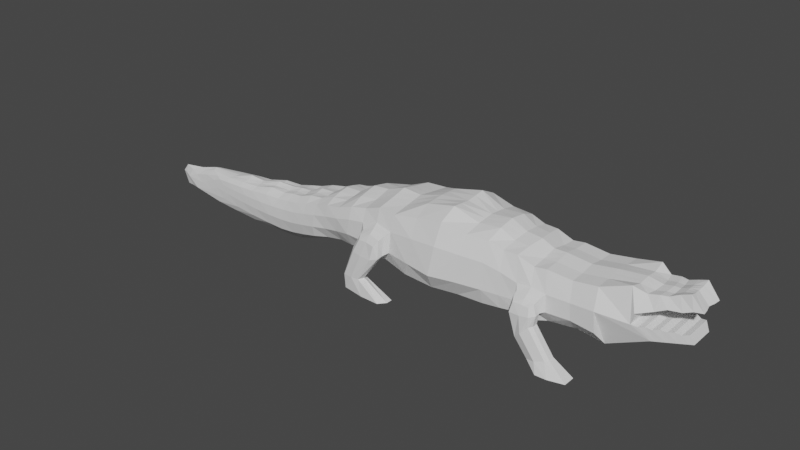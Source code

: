 # Source: crock.blend  (saved by Blender 2.93.21; exported with 4.5.12 LTS)
import bpy
from mathutils import Matrix  # noqa: F401  (used for matrix-valued properties, if any)

bpy.ops.wm.read_factory_settings(use_empty=True)
scene = bpy.context.scene
scene.name = 'Scene'

# ---- collections
col_collection = bpy.data.collections.new('Collection'); scene.collection.children.link(col_collection)

# ---- world
world_world = bpy.data.worlds.new('World'); scene.world = world_world
world_world.use_nodes = True; world_world.node_tree.nodes.clear()
_N = world_world.node_tree.nodes; _L = world_world.node_tree.links
n0 = _N.new('ShaderNodeOutputWorld'); n0.name = 'World Output'; n0.location = (300, 300)
n1 = _N.new('ShaderNodeBackground'); n1.name = 'Background'; n1.location = (10, 300)
n1.inputs[0].default_value = (0.05088, 0.05088, 0.05088, 1.0)
_L.new(n1.outputs[0], n0.inputs[0])
n0.is_active_output = True
world_world.color = (0.05088, 0.05088, 0.05088)
world_world.use_sun_shadow = False
world_world.sun_shadow_jitter_overblur = 0.0

# ---- meshes
me_plane = bpy.data.meshes.new('Plane')
me_plane.from_pydata([(0.1325, -0.2931, -0.0001713), (0.5192, -0.2472, 1.912e-07), (0.1961, 0.2816, -2.162e-05), (0.5245, 0.2666, 0.0004079), (0.7659, -0.2029, 1.545e-07), (0.7438, 0.2042, 1.143e-07), (-0.2725, -0.2251, 6.545e-07), (-0.181, 0.2046, 0.0001405), (-0.4781, -0.2251, 1.032e-06), (-0.4496, 0.165, 6.83e-07), (-1.206, -0.4307, 9.702e-06), (-1.163, -0.06386, 0.0004608), (-2.534, -0.2981, 0.0002104), (-2.154, -0.1687, 0.0004184), (0.9407, -0.1984, 1.354e-07), (0.9146, 0.1681, 9.493e-08), (1.297, -0.2409, 1.07e-07), (1.253, 0.1808, 7.234e-08), (1.623, -0.08905, 1.065e-07), (1.468, 0.0004848, 4.734e-08), (1.297, -0.2409, 6.881e-08), (-0.1893, -0.09352, 0.3055), (0.1589, -0.1103, 0.3544), (-2.487, -0.2393, 0.0001404), (1.442, 0.204, 6.625e-08), (1.484, 0.07323, 5.309e-08), (1.54, 0.186, 6.06e-08), (1.575, 0.09822, 5.252e-08), (1.797, -0.06058, 1.054e-07), (1.769, -0.002678, 3.79e-08), (1.743, 0.2237, 0.0002639), (1.812, 0.1501, 0.0001595), (0.1937, 0.236, 0.2664), (0.1344, -0.2299, 0.2804), (0.5152, -0.205, 0.2696), (0.5165, 0.2031, 0.2297), (0.7632, -0.1737, 0.2643), (0.7148, 0.1715, 0.2161), (-0.178, 0.1639, 0.2636), (-0.2649, -0.1911, 0.2455), (-0.4457, 0.1127, 0.2305), (-0.4782, -0.1982, 0.2117), (-1.159, -0.1028, 0.149), (-1.202, -0.3432, 0.1525), (-2.038, -0.2103, 0.07354), (-2.271, -0.3088, 0.05399), (0.9409, -0.1901, 0.2061), (0.9146, 0.1452, 0.2106), (1.304, -0.2131, 0.1727), (1.253, 0.1578, 0.211), (1.575, -0.08905, 0.1646), (1.468, 0.0004849, 0.2148), (-0.3976, -0.01475, 0.3387), (1.283, -0.1051, 0.272), (1.484, 0.07323, 0.211), (1.437, 0.2167, 0.1713), (1.575, 0.09822, 0.1621), (1.514, 0.178, 0.1372), (1.797, -0.06058, 0.08744), (1.769, -0.002678, 0.1001), (1.829, 0.1508, 0.09126), (1.749, 0.246, 0.09962), (-2.313, -0.2143, 0.0002357), (0.1832, 0.0874, 0.3251), (0.5121, 0.07631, 0.2808), (0.7556, 0.02206, 0.2701), (-0.1829, 0.05428, 0.2972), (-0.4375, 0.02828, 0.2705), (-1.171, -0.1711, 0.1724), (-2.112, -0.2393, 0.06683), (0.9518, 0.01841, 0.2674), (-0.4599, -0.1086, 0.2691), (-1.189, -0.2551, 0.1771), (-2.202, -0.2768, 0.05839), (0.5161, -0.09928, 0.299), (0.7478, -0.09444, 0.2753), (0.9572, -0.09719, 0.2705), (-0.3883, -0.04105, 0.3642), (-0.4326, -0.1347, 0.3767), (-0.2537, -0.03783, 0.3863), (-0.2753, -0.1376, 0.398), (-0.4051, 0.002292, 0.3049), (-0.2162, 0.02243, 0.3257), (-0.2227, -0.1166, 0.3327), (-0.4479, -0.1299, 0.3056), (-0.376, -0.3149, 0.3947), (-0.5069, -0.3261, 0.3814), (-0.3821, -0.3222, 0.315), (-0.5333, -0.3399, 0.3165), (-0.2114, -0.4315, 0.4017), (-0.4937, -0.4192, 0.3867), (-0.1684, -0.4315, 0.3066), (-0.5162, -0.4246, 0.318), (0.7815, -0.1104, 0.3795), (0.7927, -0.04483, 0.3631), (0.9124, -0.1001, 0.3793), (0.9027, -0.04624, 0.3621), (0.7654, -0.1048, 0.3033), (0.7753, -0.005294, 0.3025), (0.9293, -0.009803, 0.3023), (0.9399, -0.09648, 0.303), (0.8222, -0.266, 0.3695), (0.9125, -0.1706, 0.3736), (0.8072, -0.2742, 0.3026), (0.9279, -0.1718, 0.303), (0.913, -0.3814, 0.37), (1.038, -0.3471, 0.3742), (0.8976, -0.3899, 0.3022), (1.053, -0.3471, 0.3022), (1.002, -0.435, 0.4137), (1.194, -0.4317, 0.3884), (0.9496, -0.435, 0.3022), (1.194, -0.4317, 0.3022), (1.269, 0.03052, 0.272), (1.71, -0.07482, 1.058e-07), (0.7621, -0.1095, 0.3434), (0.7808, -0.02554, 0.3359), (0.9203, -0.02892, 0.3358), (0.9426, -0.09727, 0.3434), (0.8068, -0.2746, 0.3453), (0.9287, -0.1708, 0.3453), (0.8976, -0.3899, 0.3453), (1.053, -0.3471, 0.3453), (0.9496, -0.435, 0.3453), (1.194, -0.4317, 0.3453), (0.8292, 0.1663, 1.048e-07), (0.8533, -0.2007, 1.438e-07), (0.8291, 0.1329, 0.2112), (0.8533, -0.1988, 0.2507), (0.8522, 0.03261, 0.2673), (0.8508, -0.1108, 0.2731), (0.8511, -0.04346, 0.363), (0.8507, -0.1072, 0.3833), (0.8522, -0.1168, 0.2979), (0.8543, 0.007794, 0.3021), (0.8674, -0.2223, 0.3884), (0.8678, -0.2227, 0.3021), (0.9753, -0.3685, 0.3884), (0.9753, -0.3685, 0.3022), (1.083, -0.4334, 0.4137), (1.083, -0.4334, 0.3022), (1.083, -0.4334, 0.3453), (0.8535, -0.01427, 0.3345), (-0.2283, -0.1267, 0.3722), (-0.2286, 0.0004018, 0.3606), (-0.4576, -0.1256, 0.3448), (-0.3608, -0.3158, 0.351), (-0.5308, -0.3326, 0.351), (-0.1684, -0.4315, 0.3514), (-0.5117, -0.4226, 0.3513), (-0.3753, -0.2251, 8.171e-07), (-0.3152, 0.2148, 4.686e-07), (-0.3743, -0.2052, 0.2304), (-0.3148, 0.1639, 0.2451), (-0.3118, 0.07145, 0.2784), (-0.3342, -0.1438, 0.2809), (-0.3213, -0.03386, 0.3737), (-0.3597, -0.1389, 0.3904), (-0.3539, -0.175, 0.2942), (-0.3126, 0.04019, 0.3098), (-0.4318, -0.3154, 0.3996), (-0.4537, -0.3294, 0.3012), (-0.3475, -0.4291, 0.4012), (-0.3462, -0.4299, 0.3012), (-0.3461, -0.43, 0.3514), (-0.3138, 0.01486, 0.3434), (-0.9748, -0.3676, 4.231e-06), (-0.9419, -0.006682, 0.000313), (-0.9685, -0.281, 0.1829), (-0.9402, -0.03902, 0.1746), (-0.9435, -0.1079, 0.2027), (-0.9566, -0.1971, 0.2083), (-0.7307, -0.2975, 1.997e-06), (-0.7229, -0.2289, 0.1762), (-0.6957, 0.07319, 1.415e-06), (-0.6945, 0.03535, 0.218), (-0.6945, -0.03522, 0.2463), (-0.7102, -0.1381, 0.235), (-1.454, -0.4331, 2.824e-05), (-1.334, -0.08189, 0.0001331), (-1.47, -0.3666, 0.1276), (-1.367, -0.1431, 0.1241), (-1.407, -0.209, 0.1447), (-1.446, -0.2872, 0.1467), (-1.641, -0.1281, -4.227e-05), (-1.66, -0.1769, 0.105), (-1.71, -0.234, 0.1131), (-1.769, -0.298, 0.1086), (-1.911, -0.4298, 0.0002491), (-1.83, -0.363, 0.09674), (-0.8187, 0.06788, 2.027e-06), (-0.8187, 0.00479, 0.198), (-0.8204, -0.06999, 0.2223), (-0.8344, -0.1673, 0.217), (-0.8569, -0.3337, 2.902e-06), (-0.8473, -0.253, 0.1738), (-0.6044, -0.2613, 1.416e-06), (-0.6004, -0.2189, 0.1997), (-0.5726, 0.1521, 9.499e-07), (-0.5703, 0.08386, 0.2292), (-0.5679, 0.003862, 0.2628), (-0.5885, -0.1088, 0.2621), (-1.051, -0.01288, 0.0004335), (-1.053, -0.07053, 0.159), (-1.059, -0.141, 0.1866), (-1.073, -0.2269, 0.1936), (-1.091, -0.3998, 6.306e-06), (-1.085, -0.3132, 0.1699), (-1.33, -0.4335, 1.608e-05), (-1.327, -0.3615, 0.1409), (-1.247, -0.06771, 0.0002423), (-1.257, -0.1229, 0.1346), (-1.283, -0.1919, 0.1574), (-1.31, -0.2745, 0.1623), (-1.683, -0.4327, 0.0003532), (-1.646, -0.367, 0.1145), (-1.473, -0.08565, 0.0003552), (-1.502, -0.1533, 0.116), (-1.552, -0.2214, 0.132), (-1.604, -0.2951, 0.129), (-1.901, -0.1562, 0.0003498), (-1.942, -0.2016, 0.08197), (-1.997, -0.2419, 0.08118), (-2.076, -0.2873, 0.07487), (-2.493, -0.3975, -4.997e-05), (-2.171, -0.3309, 0.06646), (-2.245, -0.4226, 0.0002645), (-2.001, -0.3504, 0.08224), (-1.758, -0.1209, 0.0003262), (-1.806, -0.1905, 0.09395), (-1.86, -0.2402, 0.09625), (-1.928, -0.295, 0.09114), (-0.07007, -0.2567, 4.43e-07), (-0.00924, 0.2582, 0.0003593), (-0.07352, -0.2106, 0.288), (-0.002304, 0.1962, 0.2593), (-0.004151, 0.07148, 0.313), (-0.02744, -0.09885, 0.3331), (0.3263, -0.2749, -0.0001099), (0.3736, 0.2473, 0.0004469), (0.3275, -0.2201, 0.2602), (0.368, 0.2027, 0.2453), (0.3558, 0.08224, 0.3045), (0.3403, -0.1032, 0.3229), (0.6337, 0.2132, 0.0002349), (0.6426, -0.2251, 1.698e-07), (0.6184, 0.1726, 0.2198), (0.6424, -0.1896, 0.2683), (0.6362, 0.05205, 0.2716), (0.6332, -0.09671, 0.2853), (1.086, 0.1523, 0.0001707), (1.118, -0.1995, -0.002036), (1.086, 0.1319, 0.2053), (1.118, -0.1914, 0.1695), (1.109, 0.01821, 0.2599), (1.118, -0.09427, 0.2599), (1.618, -0.001097, 4.179e-08), (1.686, -0.07482, 0.126), (1.618, -0.001097, 0.1575), (1.667, -0.08193, 1.063e-07), (1.631, -0.08193, 0.1453), (1.543, -0.0003059, 4.485e-08), (1.543, -0.0003058, 0.1861), (1.693, -0.001887, 3.955e-08), (1.693, -0.001887, 0.1288), (1.742, -0.0677, 0.1067), (1.754, -0.0677, 1.057e-07), (1.714, -0.07126, 0.1164), (1.732, -0.07126, 1.056e-07), (1.656, -0.01077, 4.162e-08), (1.656, -0.01077, 0.1431), (1.581, -0.01132, 4.38e-08), (1.581, -0.01132, 0.1718), (1.688, -0.07837, 1.054e-07), (1.659, -0.07837, 0.1356), (1.645, -0.08549, 1.066e-07), (1.603, -0.08549, 0.1549), (1.506, -0.009489, 4.652e-08), (1.506, -0.009489, 0.2005), (1.731, -0.01367, 3.914e-08), (1.731, -0.01367, 0.1145), (1.769, -0.06414, 0.09708), (1.775, -0.06414, 1.051e-07), (1.721, 0.1305, 5.018e-08), (1.641, 0.1986, 5.996e-08), (1.721, 0.1305, 0.1235), (1.628, 0.1945, 0.1165), (1.641, 0.1269, 5.055e-08), (1.641, 0.1269, 0.1428), (1.601, 0.1989, 5.944e-08), (1.582, 0.1928, 0.1297), (1.692, 0.22, 5.812e-08), (1.687, 0.2223, 0.105), (1.767, 0.1476, 3.373e-05), (1.774, 0.1488, 0.1076), (-0.4496, 0.1335, 0.121), (-0.4784, -0.2252, 0.1095), (-0.2725, -0.2138, 0.136), (0.9407, -0.2022, 0.1168), (1.3, -0.237, 0.08482), (1.44, 0.193, 0.08563), (1.253, 0.1628, 0.1055), (0.9146, 0.1501, 0.1053), (1.484, 0.07323, 0.1055), (1.468, 0.0004849, 0.1074), (0.1972, 0.2985, 0.1446), (-0.1813, 0.1811, 0.1363), (1.575, 0.09822, 0.08103), (1.527, 0.1755, 0.07149), (1.599, -0.08905, 0.08229), (-1.206, -0.4146, 0.07891), (1.797, -0.06058, 0.04372), (1.769, -0.002678, 0.05007), (0.5203, -0.2554, 0.1428), (0.1323, -0.2701, 0.1368), (-1.161, -0.06635, 0.1049), (-2.438, -0.3097, 0.03611), (-2.074, -0.1941, 0.06051), (0.526, 0.2498, 0.1211), (1.823, 0.1492, 0.04618), (1.747, 0.2312, 0.05106), (0.7254, 0.1903, 0.1109), (0.7659, -0.2029, 0.136), (-2.213, -0.2288, 0.04958), (-2.344, -0.2681, 0.03706), (0.8533, -0.2007, 0.1264), (0.8292, 0.1433, 0.1059), (-0.3753, -0.2251, 0.1224), (-0.3152, 0.1867, 0.125), (-0.9703, -0.336, 0.08508), (-0.9439, -0.008604, 0.1179), (-0.6965, 0.0559, 0.1315), (-0.7283, -0.278, 0.08866), (-1.34, -0.1035, 0.08368), (-1.461, -0.4285, 0.07042), (-1.882, -0.4146, 0.07241), (-1.634, -0.1452, 0.07441), (-0.8513, -0.3042, 0.08081), (-0.8208, 0.03908, 0.1294), (-0.5726, 0.1234, 0.1301), (-0.6043, -0.2605, 0.1084), (-1.089, -0.3736, 0.09232), (-1.056, -0.02843, 0.1076), (-1.246, -0.08011, 0.08988), (-1.328, -0.429, 0.0696), (-1.475, -0.1041, 0.07569), (-1.673, -0.4233, 0.0779), (-2.331, -0.3713, 0.05249), (-1.948, -0.1712, 0.06299), (-1.778, -0.1558, 0.07308), (-2.067, -0.401, 0.06976), (-0.07136, -0.2534, 0.1416), (-0.01198, 0.2488, 0.1395), (0.3744, 0.2347, 0.1288), (0.3267, -0.2638, 0.138), (0.643, -0.2245, 0.1381), (0.6252, 0.1976, 0.1156), (1.086, 0.1356, 0.1027), (1.118, -0.2033, 0.09744), (1.618, -0.001097, 0.07874), (1.698, -0.07482, 0.063), (1.543, -0.0003059, 0.09307), (1.649, -0.08193, 0.07264), (1.748, -0.0677, 0.05336), (1.693, -0.001887, 0.06441), (1.656, -0.01077, 0.07157), (1.723, -0.07126, 0.05818), (1.673, -0.07837, 0.06782), (1.581, -0.01132, 0.0859), (1.506, -0.009489, 0.1002), (1.624, -0.08549, 0.07747), (1.772, -0.06414, 0.04854), (1.731, -0.01367, 0.05724), (1.635, 0.19, 0.05824), (1.721, 0.1304, 0.06174), (1.591, 0.1893, 0.06487), (1.641, 0.1269, 0.07138), (1.775, 0.1464, 0.05483), (1.69, 0.2158, 0.05292), (-0.4781, -0.2251, 0.05367), (0.9407, -0.1984, 0.05767), (1.253, 0.1719, 0.05208), (1.484, 0.07323, 0.05208), (0.1966, 0.2899, 0.07178), (1.575, 0.09822, 0.04), (-1.206, -0.4228, 0.03896), (1.769, -0.002678, 0.02472), (0.1324, -0.2818, 0.06743), (-2.147, -0.179, 0.02971), (0.5252, 0.2583, 0.06074), (1.745, 0.2274, 0.02534), (0.7347, 0.1974, 0.05467), (-0.4496, 0.1494, 0.05963), (-0.2725, -0.2195, 0.06714), (1.298, -0.239, 0.04187), (1.441, 0.1985, 0.04227), (0.9146, 0.1592, 0.05199), (1.468, 0.0004849, 0.05302), (-0.1812, 0.193, 0.06734), (1.533, 0.1808, 0.03529), (1.611, -0.08905, 0.04062), (1.797, -0.06058, 0.02158), (0.5198, -0.2512, 0.07049), (-1.163, -0.07295, 0.0539), (-2.487, -0.3038, 0.01476), (1.817, 0.1497, 0.02287), (0.7659, -0.2029, 0.06714), (-2.271, -0.2204, 0.02247), (-2.417, -0.2536, 0.01513), (0.8533, -0.2007, 0.0624), (0.8292, 0.155, 0.05226), (-0.3753, -0.2251, 0.0604), (-0.3152, 0.2009, 0.06173), (-0.9726, -0.352, 0.042), (-0.945, -0.01557, 0.05831), (-0.6962, 0.0621, 0.0631), (-0.7295, -0.2879, 0.04374), (-1.333, -0.09896, 0.04136), (-1.457, -0.4309, 0.03476), (-1.9, -0.4236, 0.04349), (-1.635, -0.1383, 0.03669), (-0.8541, -0.3192, 0.03989), (-0.8198, 0.05762, 0.06323), (-0.5726, 0.1387, 0.06382), (-0.6044, -0.261, 0.05349), (-1.09, -0.3869, 0.04556), (-1.055, -0.02749, 0.05221), (-1.246, -0.07932, 0.04376), (-1.329, -0.4312, 0.03437), (-1.473, -0.1063, 0.0373), (-1.678, -0.4286, 0.03872), (-2.413, -0.3848, 0.02275), (-1.915, -0.1617, 0.03591), (-1.761, -0.1417, 0.03882), (-2.153, -0.4135, 0.03336), (-0.07071, -0.2551, 0.0699), (-0.01067, 0.2537, 0.06962), (0.374, 0.2411, 0.0638), (0.3265, -0.2694, 0.06807), (0.6428, -0.2248, 0.06816), (0.6295, 0.2054, 0.05727), (1.086, 0.1441, 0.0508), (1.118, -0.1995, 0.04707), (1.618, -0.001097, 0.03887), (1.704, -0.07482, 0.0311), (1.543, -0.0003059, 0.04594), (1.658, -0.08193, 0.03586), (1.751, -0.0677, 0.02634), (1.693, -0.001887, 0.03179), (1.656, -0.01077, 0.03533), (1.727, -0.07126, 0.02872), (1.681, -0.07837, 0.03348), (1.581, -0.01132, 0.0424), (1.506, -0.009489, 0.04948), (1.635, -0.08549, 0.03824), (1.774, -0.06414, 0.02396), (1.731, -0.01367, 0.02826), (1.638, 0.1943, 0.02875), (1.721, 0.1305, 0.03048), (1.596, 0.1941, 0.03202), (1.641, 0.1269, 0.03524), (1.771, 0.147, 0.02708), (1.691, 0.218, 0.02612)], [(20, 16), (51, 53)], [(342, 315, 42, 203), (152, 155, 71, 41), (354, 313, 34, 240), (312, 311, 58, 59), (340, 296, 41, 197), (299, 309, 50, 48), (300, 308, 57, 55), (307, 303, 54, 56), (328, 295, 40, 153), (327, 297, 39, 152), (234, 237, 21, 39), (358, 299, 48, 253), (301, 300, 55, 49), (357, 302, 47, 252), (303, 304, 51, 54), (352, 306, 38, 235), (242, 64, 35, 241), (249, 247, 36, 75), (236, 235, 38, 66), (154, 153, 40, 67), (204, 203, 42, 68), (222, 221, 44, 69), (130, 128, 46, 76), (252, 254, 113, 49), (49, 113, 51), (51, 49, 55, 54), (54, 57, 56), (281, 280, 59, 58), (294, 292, 61, 60), (370, 309, 50, 276), (324, 316, 45, 73), (372, 312, 59, 280), (353, 305, 32, 241), (207, 205, 72, 43), (344, 310, 43, 209), (320, 319, 60, 61), (348, 317, 44, 221), (376, 307, 56, 288), (356, 318, 35, 246), (240, 34, 74, 243), (378, 320, 61, 292), (355, 322, 36, 247), (326, 321, 37, 127), (86, 147, 149, 90), (325, 298, 46, 128), (351, 314, 33, 234), (317, 323, 69, 44), (127, 129, 70, 47), (223, 222, 69, 73), (205, 204, 68, 72), (165, 52, 77, 156), (237, 236, 66, 21), (246, 248, 65, 37), (243, 74, 64, 242), (225, 223, 73, 45), (323, 324, 73, 69), (116, 115, 93, 94), (248, 249, 75, 65), (157, 156, 77, 78), (157, 78, 86, 160), (143, 144, 79), (52, 145, 78, 77), (67, 71, 84, 81), (21, 66, 82, 83), (155, 21, 83, 158), (154, 67, 81, 159), (161, 87, 91, 163), (158, 83, 87, 161), (143, 80, 85, 146), (145, 84, 88, 147), (164, 148, 89, 162), (146, 85, 89, 148), (147, 88, 92, 149), (160, 86, 90, 162), (131, 132, 95, 96), (142, 116, 94, 131), (118, 117, 96, 95), (115, 97, 103, 119), (130, 76, 100, 133), (76, 70, 99, 100), (129, 65, 98, 134), (65, 75, 97, 98), (120, 102, 106, 122), (118, 95, 102, 120), (132, 93, 101, 135), (133, 100, 104, 136), (122, 106, 110, 124), (135, 101, 105, 137), (136, 104, 108, 138), (119, 103, 107, 121), (141, 124, 110, 139), (137, 105, 109, 139), (138, 108, 112, 140), (121, 107, 111, 123), (105, 121, 123, 109), (254, 70, 76, 255), (51, 113, 53, 48, 50), (255, 76, 46, 253), (140, 112, 124, 141), (101, 119, 121, 105), (108, 122, 124, 112), (100, 118, 120, 104), (104, 120, 122, 108), (93, 115, 119, 101), (100, 99, 117, 118), (134, 98, 116, 142), (98, 97, 115, 116), (99, 134, 142, 117), (111, 140, 141, 123), (107, 138, 140, 111), (106, 137, 139, 110), (123, 141, 139, 109), (103, 136, 138, 107), (102, 135, 137, 106), (97, 133, 136, 103), (95, 132, 135, 102), (70, 129, 134, 99), (75, 130, 133, 97), (117, 142, 131, 96), (94, 93, 132, 131), (37, 65, 129, 127), (322, 325, 128, 36), (302, 326, 127, 47), (75, 36, 128, 130), (87, 146, 148, 91), (163, 91, 148, 164), (78, 145, 147, 86), (83, 143, 146, 87), (81, 84, 145, 52), (83, 82, 144, 143), (159, 81, 52, 165), (82, 159, 165, 144), (92, 163, 164, 149), (85, 160, 162, 89), (149, 164, 162, 90), (84, 158, 161, 88), (88, 161, 163, 92), (66, 154, 159, 82), (71, 155, 158, 84), (80, 157, 160, 85), (80, 79, 156, 157), (144, 165, 156, 79), (66, 38, 153, 154), (296, 327, 152, 41), (306, 328, 153, 38), (39, 21, 155, 152), (193, 192, 170, 171), (195, 193, 171, 168), (192, 191, 169, 170), (341, 329, 168, 207), (338, 330, 169, 191), (339, 331, 175, 199), (200, 199, 175, 176), (197, 201, 177, 173), (201, 200, 176, 177), (337, 332, 173, 195), (209, 213, 183, 180), (213, 212, 182, 183), (343, 333, 181, 211), (346, 334, 180, 215), (212, 211, 181, 182), (350, 335, 189, 227), (215, 219, 187, 189), (219, 218, 186, 187), (345, 336, 185, 217), (218, 217, 185, 186), (329, 337, 195, 168), (331, 338, 191, 175), (176, 175, 191, 192), (173, 177, 193, 195), (177, 176, 192, 193), (71, 67, 200, 201), (41, 71, 201, 197), (67, 40, 199, 200), (295, 339, 199, 40), (332, 340, 197, 173), (310, 341, 207, 43), (171, 170, 204, 205), (168, 171, 205, 207), (170, 169, 203, 204), (330, 342, 203, 169), (68, 42, 211, 212), (315, 343, 211, 42), (72, 68, 212, 213), (43, 72, 213, 209), (334, 344, 209, 180), (182, 181, 217, 218), (333, 345, 217, 181), (183, 182, 218, 219), (180, 183, 219, 215), (335, 346, 215, 189), (316, 347, 225, 45), (227, 231, 223, 225), (231, 230, 222, 223), (349, 348, 221, 229), (230, 229, 221, 222), (186, 185, 229, 230), (336, 349, 229, 185), (187, 186, 230, 231), (189, 187, 231, 227), (347, 350, 227, 225), (22, 63, 236, 237), (297, 351, 234, 39), (63, 32, 235, 236), (305, 352, 235, 32), (33, 22, 237, 234), (22, 243, 242, 63), (33, 240, 243, 22), (318, 353, 241, 35), (63, 242, 241, 32), (314, 354, 240, 33), (64, 74, 249, 248), (35, 64, 248, 246), (313, 355, 247, 34), (321, 356, 246, 37), (74, 34, 247, 249), (53, 255, 253, 48), (113, 254, 255, 53), (47, 70, 254, 252), (301, 357, 252, 49), (298, 358, 253, 46), (368, 359, 258, 272), (366, 360, 257, 267), (274, 272, 258, 257), (276, 278, 262, 260), (369, 361, 262, 278), (367, 362, 260, 274), (371, 363, 265, 281), (365, 364, 264, 270), (267, 270, 264, 265), (257, 258, 270, 267), (359, 365, 270, 258), (363, 366, 267, 265), (360, 367, 274, 257), (260, 262, 272, 274), (361, 368, 272, 262), (304, 369, 278, 51), (50, 51, 278, 276), (362, 370, 276, 260), (311, 371, 281, 58), (364, 372, 280, 264), (265, 264, 280, 281), (375, 373, 286, 290), (57, 54, 55), (377, 374, 285, 294), (288, 290, 286, 285), (56, 57, 290, 288), (308, 375, 290, 57), (374, 376, 288, 285), (319, 377, 294, 60), (373, 378, 292, 286), (285, 286, 292, 294), (457, 462, 378, 373), (405, 461, 377, 319), (458, 460, 376, 374), (399, 459, 375, 308), (461, 458, 374, 377), (459, 457, 373, 375), (448, 456, 372, 364), (401, 455, 371, 311), (446, 454, 370, 362), (397, 453, 369, 304), (445, 452, 368, 361), (444, 451, 367, 360), (447, 450, 366, 363), (443, 449, 365, 359), (449, 448, 364, 365), (455, 447, 363, 371), (451, 446, 362, 367), (453, 445, 361, 369), (450, 444, 360, 366), (452, 443, 359, 368), (380, 442, 358, 298), (381, 441, 357, 301), (391, 440, 356, 321), (402, 439, 355, 313), (387, 438, 354, 314), (389, 437, 353, 318), (383, 436, 352, 305), (393, 435, 351, 297), (431, 434, 350, 347), (420, 433, 349, 336), (433, 432, 348, 349), (404, 431, 347, 316), (419, 430, 346, 335), (417, 429, 345, 333), (418, 428, 344, 334), (403, 427, 343, 315), (414, 426, 342, 330), (385, 425, 341, 310), (416, 424, 340, 332), (392, 423, 339, 295), (415, 422, 338, 331), (413, 421, 337, 329), (429, 420, 336, 345), (434, 419, 335, 350), (430, 418, 334, 346), (427, 417, 333, 343), (421, 416, 332, 337), (423, 415, 331, 339), (422, 414, 330, 338), (425, 413, 329, 341), (398, 412, 328, 306), (379, 411, 327, 296), (396, 410, 326, 302), (406, 409, 325, 322), (407, 408, 324, 323), (388, 407, 323, 317), (435, 387, 314, 351), (409, 380, 298, 325), (410, 391, 321, 326), (439, 406, 322, 355), (462, 390, 320, 378), (440, 389, 318, 356), (460, 384, 307, 376), (220, 13, 432), (390, 405, 319, 320), (428, 385, 310, 344), (437, 383, 305, 353), (456, 386, 312, 372), (408, 404, 316, 324), (454, 400, 309, 370), (436, 398, 306, 352), (382, 397, 304, 303), (441, 396, 302, 357), (381, 395, 300, 301), (442, 394, 299, 358), (411, 393, 297, 327), (412, 392, 295, 328), (384, 382, 303, 307), (395, 399, 308, 300), (394, 400, 309, 299), (424, 379, 296, 340), (386, 401, 311, 312), (438, 402, 313, 354), (426, 403, 315, 342), (202, 11, 403, 426), (79, 80, 143), (348, 13, 388, 317), (238, 1, 402, 438), (29, 28, 401, 386), (196, 8, 379, 424), (16, 18, 400, 394), (24, 26, 399, 395), (27, 25, 382, 384), (151, 9, 392, 412), (150, 6, 393, 411), (251, 16, 394, 442), (17, 24, 395, 381), (250, 15, 396, 441), (25, 19, 397, 382), (233, 7, 398, 436), (275, 18, 400, 454), (23, 12, 404, 408), (279, 29, 386, 456), (239, 2, 383, 437), (208, 10, 385, 428), (30, 31, 405, 390), (287, 27, 384, 460), (244, 3, 389, 440), (291, 30, 390, 462), (245, 4, 406, 439), (125, 5, 391, 410), (126, 14, 380, 409), (232, 0, 387, 435), (13, 62, 407, 388), (62, 23, 408, 407), (4, 126, 409, 406), (15, 125, 410, 396), (8, 150, 411, 379), (7, 151, 412, 398), (206, 166, 413, 425), (190, 167, 414, 422), (198, 174, 415, 423), (194, 172, 416, 421), (210, 179, 417, 427), (214, 178, 418, 430), (226, 188, 419, 434), (216, 184, 420, 429), (166, 194, 421, 413), (174, 190, 422, 415), (9, 198, 423, 392), (172, 196, 424, 416), (10, 206, 425, 385), (167, 202, 426, 414), (11, 210, 427, 403), (178, 208, 428, 418), (179, 216, 429, 417), (188, 214, 430, 419), (12, 224, 431, 404), (228, 220, 432, 433), (184, 228, 433, 420), (224, 226, 434, 431), (6, 232, 435, 393), (2, 233, 436, 383), (3, 239, 437, 389), (0, 238, 438, 387), (1, 245, 439, 402), (5, 244, 440, 391), (17, 250, 441, 381), (14, 251, 442, 380), (271, 256, 443, 452), (268, 114, 444, 450), (277, 261, 445, 453), (273, 259, 446, 451), (282, 266, 447, 455), (269, 263, 448, 449), (256, 269, 449, 443), (266, 268, 450, 447), (114, 273, 451, 444), (261, 271, 452, 445), (19, 277, 453, 397), (259, 275, 454, 446), (28, 282, 455, 401), (263, 279, 456, 448), (289, 284, 457, 459), (293, 283, 458, 461), (26, 289, 459, 399), (283, 287, 460, 458), (31, 293, 461, 405), (284, 291, 462, 457), (432, 13, 348)])
_uv = me_plane.uv_layers.new(name='UVMap')
_uv.uv.foreach_set('vector', [0.0, 0.0, 0.0, 0.0, 0.0, 0.0, 0.0, 0.0, 0.0, 0.0, 0.0, 0.3069, 0.0, 0.3069, 0.0, 0.0, 0.0, 0.0, 0.0, 0.0, 0.0, 0.0, 0.0, 0.0, 0.0, 0.0, 0.0, 0.0, 0.0, 0.0, 0.0, 0.0, 0.0, 0.0, 0.0, 0.0, 0.0, 0.0, 0.0, 0.0, 0.0, 0.0, 0.0, 0.0, 0.0, 0.0, 0.0, 0.0, 0.0, 0.0, 0.0, 0.0, 0.0, 0.0, 0.0, 0.0, 0.0, 0.0, 0.0, 0.0, 0.0, 0.0, 0.0, 0.0, 0.0, 0.0, 0.0, 0.0, 0.0, 0.0, 0.0, 0.0, 0.0, 0.0, 0.0, 0.0, 0.0, 0.0, 0.0, 0.0, 0.0, 0.0, 0.0, 0.3069, 0.0, 0.3069, 0.0, 0.0, 0.0, 0.0, 0.0, 0.0, 0.0, 0.0, 0.0, 0.0, 0.0, 0.0, 0.0, 0.0, 0.0, 0.0, 0.0, 0.0, 0.0, 0.0, 0.0, 0.0, 0.0, 0.0, 0.0, 0.0, 0.0, 0.0, 0.0, 0.0, 0.0, 0.0, 0.0, 0.0, 0.0, 0.0, 0.0, 0.0, 0.0, 0.0, 0.0, 0.0, 0.5, 0.7105, 1.0, 0.7105, 1.0, 1.0, 0.5, 1.0, 1.0, 0.3069, 1.0, 0.0, 1.0, 0.0, 1.0, 0.3069, 0.0, 0.7105, 0.0, 1.0, 0.0, 1.0, 0.0, 0.7105, 0.0, 0.7105, 0.0, 1.0, 0.0, 1.0, 0.0, 0.7105, 0.0, 0.7105, 0.0, 1.0, 0.0, 1.0, 0.0, 0.7105, 0.0, 0.7105, 0.0, 1.0, 0.0, 1.0, 0.0, 0.7105, 1.0, 0.3069, 1.0, 0.0, 1.0, 0.0, 1.0, 0.3069, 1.0, 1.0, 1.0, 0.6771, 1.0, 0.6436, 1.0, 1.0, 1.0, 1.0, 1.0, 0.6436, 1.0, 1.0, 1.0, 1.0, 1.0, 1.0, 1.0, 1.0, 1.0, 1.0, 1.0, 1.0, 1.0, 1.0, 1.0, 1.0, 1.0, 0.0, 1.0, 1.0, 1.0, 1.0, 1.0, 0.0, 1.0, 1.0, 1.0, 1.0, 1.0, 1.0, 1.0, 1.0, 0.0, 0.0, 0.0, 0.0, 0.0, 0.0, 0.0, 0.0, 0.0, 0.0, 0.0, 0.0, 0.0, 0.0, 0.0, 0.0, 0.0, 0.0, 0.0, 0.0, 0.0, 0.0, 0.0, 0.0, 0.0, 0.0, 0.0, 0.0, 0.0, 0.0, 0.0, 0.0, 0.0, 0.0, 0.0, 0.3069, 0.0, 0.3069, 0.0, 0.0, 0.0, 0.0, 0.0, 0.0, 0.0, 0.0, 0.0, 0.0, 0.0, 0.0, 0.0, 0.0, 0.0, 0.0, 0.0, 0.0, 0.0, 0.0, 0.0, 0.0, 0.0, 0.0, 0.0, 0.0, 0.0, 0.0, 0.0, 0.0, 0.0, 0.0, 0.0, 0.0, 0.0, 0.0, 0.0, 0.0, 0.0, 0.0, 0.0, 0.0, 0.5, 0.0, 1.0, 0.0, 1.0, 0.3069, 0.5, 0.3069, 0.0, 0.0, 0.0, 0.0, 0.0, 0.0, 0.0, 0.0, 0.0, 0.0, 0.0, 0.0, 0.0, 0.0, 0.0, 0.0, 0.0, 0.0, 0.0, 0.0, 0.0, 0.0, 0.0, 0.0, 0.0, 0.3069, 0.0, 0.3069, 0.0, 0.3069, 0.0, 0.3069, 0.0, 0.0, 0.0, 0.0, 0.0, 0.0, 0.0, 0.0, 0.0, 0.0, 0.0, 0.0, 0.0, 0.0, 0.0, 0.0, 0.0, 0.0, 0.0, 0.0, 0.0, 0.0, 0.0, 0.0, 1.0, 1.0, 1.0, 0.7105, 1.0, 0.7105, 1.0, 1.0, 0.0, 0.3069, 0.0, 0.7105, 0.0, 0.7105, 0.0, 0.3069, 0.0, 0.3069, 0.0, 0.7105, 0.0, 0.7105, 0.0, 0.3069, 0.0, 0.7105, 0.0, 0.7105, 0.0, 0.7105, 0.0, 0.7105, 0.0, 0.3069, 0.0, 0.7105, 0.0, 0.7105, 0.0, 0.3069, 1.0, 1.0, 1.0, 0.7105, 1.0, 0.7105, 1.0, 1.0, 0.5, 0.3069, 1.0, 0.3069, 1.0, 0.7105, 0.5, 0.7105, 0.0, 0.0, 0.0, 0.3069, 0.0, 0.3069, 0.0, 0.0, 0.0, 0.0, 0.0, 0.0, 0.0, 0.0, 0.0, 0.0, 1.0, 0.7105, 1.0, 0.3069, 1.0, 0.3069, 1.0, 0.7105, 1.0, 0.7105, 1.0, 0.3069, 1.0, 0.3069, 1.0, 0.7105, 0.0, 0.3069, 0.0, 0.7105, 0.0, 0.7105, 0.0, 0.3069, 0.0, 0.3069, 0.0, 0.3069, 0.0, 0.3069, 0.0, 0.3069, 0.0, 0.3069, 0.0, 0.7105, 0.0, 0.7105, 0.0, 0.7105, 0.0, 0.3069, 0.0, 0.3069, 0.0, 0.7105, 0.0, 0.7105, 0.0, 0.3069, 0.0, 0.3069, 0.0, 0.7105, 0.0, 0.3069, 0.0, 0.7105, 0.0, 0.7105, 0.0, 0.3069, 0.0, 0.3069, 0.0, 0.3069, 0.0, 0.3069, 0.0, 0.3069, 0.0, 0.7105, 0.0, 0.7105, 0.0, 0.7105, 0.0, 0.7105, 0.0, 0.3069, 0.0, 0.3069, 0.0, 0.3069, 0.0, 0.3069, 0.0, 0.3069, 0.0, 0.3069, 0.0, 0.3069, 0.0, 0.3069, 0.0, 0.3069, 0.0, 0.3069, 0.0, 0.3069, 0.0, 0.3069, 0.0, 0.3069, 0.0, 0.3069, 0.0, 0.3069, 0.0, 0.3069, 0.0, 0.3069, 0.0, 0.3069, 0.0, 0.3069, 0.0, 0.3069, 0.0, 0.3069, 0.0, 0.3069, 0.0, 0.3069, 0.0, 0.3069, 0.0, 0.3069, 0.0, 0.3069, 0.0, 0.3069, 0.0, 0.3069, 0.0, 0.3069, 0.0, 0.3069, 0.0, 0.3069, 0.0, 0.3069, 1.0, 0.7105, 1.0, 0.3069, 1.0, 0.3069, 1.0, 0.7105, 1.0, 0.7105, 1.0, 0.7105, 1.0, 0.7105, 1.0, 0.7105, 1.0, 0.3069, 1.0, 0.7105, 1.0, 0.7105, 1.0, 0.3069, 1.0, 0.3069, 1.0, 0.3069, 1.0, 0.3069, 1.0, 0.3069, 1.0, 0.3069, 1.0, 0.3069, 1.0, 0.3069, 1.0, 0.3069, 1.0, 0.3069, 1.0, 0.7105, 1.0, 0.7105, 1.0, 0.3069, 1.0, 0.7105, 1.0, 0.7105, 1.0, 0.7105, 1.0, 0.7105, 1.0, 0.7105, 1.0, 0.3069, 1.0, 0.3069, 1.0, 0.7105, 1.0, 0.3069, 1.0, 0.3069, 1.0, 0.3069, 1.0, 0.3069, 1.0, 0.3069, 1.0, 0.3069, 1.0, 0.3069, 1.0, 0.3069, 1.0, 0.3069, 1.0, 0.3069, 1.0, 0.3069, 1.0, 0.3069, 1.0, 0.3069, 1.0, 0.3069, 1.0, 0.3069, 1.0, 0.3069, 1.0, 0.3069, 1.0, 0.3069, 1.0, 0.3069, 1.0, 0.3069, 1.0, 0.3069, 1.0, 0.3069, 1.0, 0.3069, 1.0, 0.3069, 1.0, 0.3069, 1.0, 0.3069, 1.0, 0.3069, 1.0, 0.3069, 1.0, 0.3069, 1.0, 0.3069, 1.0, 0.3069, 1.0, 0.3069, 1.0, 0.3069, 1.0, 0.3069, 1.0, 0.3069, 1.0, 0.3069, 1.0, 0.3069, 1.0, 0.3069, 1.0, 0.3069, 1.0, 0.3069, 1.0, 0.3069, 1.0, 0.3069, 1.0, 0.3069, 1.0, 0.3069, 1.0, 0.3069, 1.0, 0.3069, 1.0, 0.3069, 1.0, 0.3069, 1.0, 0.3069, 1.0, 0.3069, 1.0, 0.3069, 1.0, 0.3069, 1.0, 0.6771, 1.0, 0.7105, 1.0, 0.3069, 1.0, 0.3144, 1.0, 1.0, 1.0, 0.6436, 1.0, 0.322, 1.0, 0.0, 1.0, 0.0, 1.0, 0.3144, 1.0, 0.3069, 1.0, 0.0, 1.0, 0.0, 1.0, 0.3069, 1.0, 0.3069, 1.0, 0.3069, 1.0, 0.3069, 1.0, 0.3069, 1.0, 0.3069, 1.0, 0.3069, 1.0, 0.3069, 1.0, 0.3069, 1.0, 0.3069, 1.0, 0.3069, 1.0, 0.3069, 1.0, 0.3069, 1.0, 0.3069, 1.0, 0.3069, 1.0, 0.3069, 1.0, 0.3069, 1.0, 0.3069, 1.0, 0.3069, 1.0, 0.3069, 1.0, 0.3069, 1.0, 0.3069, 1.0, 0.3069, 1.0, 0.3069, 1.0, 0.3069, 1.0, 0.7105, 1.0, 0.7105, 1.0, 0.3069, 1.0, 0.7105, 1.0, 0.7105, 1.0, 0.7105, 1.0, 0.7105, 1.0, 0.7105, 1.0, 0.3069, 1.0, 0.3069, 1.0, 0.7105, 1.0, 0.7105, 1.0, 0.7105, 1.0, 0.7105, 1.0, 0.7105, 1.0, 0.3069, 1.0, 0.3069, 1.0, 0.3069, 1.0, 0.3069, 1.0, 0.3069, 1.0, 0.3069, 1.0, 0.3069, 1.0, 0.3069, 1.0, 0.3069, 1.0, 0.3069, 1.0, 0.3069, 1.0, 0.3069, 1.0, 0.3069, 1.0, 0.3069, 1.0, 0.3069, 1.0, 0.3069, 1.0, 0.3069, 1.0, 0.3069, 1.0, 0.3069, 1.0, 0.3069, 1.0, 0.3069, 1.0, 0.3069, 1.0, 0.3069, 1.0, 0.3069, 1.0, 0.3069, 1.0, 0.3069, 1.0, 0.3069, 1.0, 0.3069, 1.0, 0.3069, 1.0, 0.3069, 1.0, 0.3069, 1.0, 0.3069, 1.0, 0.7105, 1.0, 0.7105, 1.0, 0.7105, 1.0, 0.7105, 1.0, 0.3069, 1.0, 0.3069, 1.0, 0.3069, 1.0, 0.3069, 1.0, 0.7105, 1.0, 0.7105, 1.0, 0.7105, 1.0, 0.7105, 1.0, 0.7105, 1.0, 0.3069, 1.0, 0.3069, 1.0, 0.7105, 1.0, 1.0, 1.0, 0.7105, 1.0, 0.7105, 1.0, 1.0, 0.0, 0.0, 0.0, 0.0, 0.0, 0.0, 0.0, 0.0, 0.0, 0.0, 0.0, 0.0, 0.0, 0.0, 0.0, 0.0, 1.0, 0.3069, 1.0, 0.0, 1.0, 0.0, 1.0, 0.3069, 0.0, 0.3069, 0.0, 0.3069, 0.0, 0.3069, 0.0, 0.3069, 0.0, 0.3069, 0.0, 0.3069, 0.0, 0.3069, 0.0, 0.3069, 0.0, 0.3069, 0.0, 0.3069, 0.0, 0.3069, 0.0, 0.3069, 0.0, 0.3069, 0.0, 0.3069, 0.0, 0.3069, 0.0, 0.3069, 0.0, 0.7105, 0.0, 0.3069, 0.0, 0.3069, 0.0, 0.7105, 0.0, 0.3069, 0.0, 0.7105, 0.0, 0.7105, 0.0, 0.3069, 0.0, 0.7105, 0.0, 0.7105, 0.0, 0.7105, 0.0, 0.7105, 0.0, 0.7105, 0.0, 0.7105, 0.0, 0.7105, 0.0, 0.7105, 0.0, 0.3069, 0.0, 0.3069, 0.0, 0.3069, 0.0, 0.3069, 0.0, 0.3069, 0.0, 0.3069, 0.0, 0.3069, 0.0, 0.3069, 0.0, 0.3069, 0.0, 0.3069, 0.0, 0.3069, 0.0, 0.3069, 0.0, 0.3069, 0.0, 0.3069, 0.0, 0.3069, 0.0, 0.3069, 0.0, 0.3069, 0.0, 0.3069, 0.0, 0.3069, 0.0, 0.3069, 0.0, 0.7105, 0.0, 0.7105, 0.0, 0.7105, 0.0, 0.7105, 0.0, 0.3069, 0.0, 0.3069, 0.0, 0.3069, 0.0, 0.3069, 0.0, 0.3069, 0.0, 0.3069, 0.0, 0.3069, 0.0, 0.3069, 0.0, 0.3069, 0.0, 0.7105, 0.0, 0.7105, 0.0, 0.3069, 0.0, 0.7105, 0.0, 0.7105, 0.0, 0.7105, 0.0, 0.7105, 0.0, 0.7105, 0.0, 1.0, 0.0, 1.0, 0.0, 0.7105, 0.0, 0.0, 0.0, 0.0, 0.0, 0.0, 0.0, 0.0, 0.0, 0.0, 0.0, 0.0, 0.0, 0.0, 0.0, 0.0, 0.0, 0.0, 0.0, 0.3069, 0.0, 0.3069, 0.0, 0.0, 0.0, 0.3069, 0.0, 0.7105, 0.0, 0.7105, 0.0, 0.3069, 0.0, 0.0, 0.0, 0.3069, 0.0, 0.3069, 0.0, 0.0, 0.0, 0.7105, 0.0, 1.0, 0.0, 1.0, 0.0, 0.7105, 0.0, 0.0, 0.0, 0.0, 0.0, 0.0, 0.0, 0.0, 0.0, 0.0, 0.0, 0.0, 0.0, 0.0, 0.0, 0.0, 0.0, 0.0, 0.0, 0.0, 0.0, 0.0, 0.0, 0.0, 0.0, 0.7105, 0.0, 1.0, 0.0, 1.0, 0.0, 0.7105, 0.0, 0.0, 0.0, 0.3069, 0.0, 0.3069, 0.0, 0.0, 0.0, 0.3069, 0.0, 0.7105, 0.0, 0.7105, 0.0, 0.3069, 0.0, 0.0, 0.0, 0.0, 0.0, 0.0, 0.0, 0.0, 0.0, 0.0, 0.0, 0.3069, 0.0, 0.3069, 0.0, 0.0, 0.0, 0.3069, 0.0, 0.7105, 0.0, 0.7105, 0.0, 0.3069, 0.0, 0.0, 0.0, 0.0, 0.0, 0.0, 0.0, 0.0, 0.0, 0.0, 0.0, 0.0, 0.0, 0.0, 0.0, 0.0, 0.0, 0.7105, 0.0, 1.0, 0.0, 1.0, 0.0, 0.7105, 0.0, 0.0, 0.0, 0.0, 0.0, 0.0, 0.0, 0.0, 0.0, 0.0, 0.0, 0.3069, 0.0, 0.3069, 0.0, 0.0, 0.0, 0.3069, 0.0, 0.7105, 0.0, 0.7105, 0.0, 0.3069, 0.0, 0.0, 0.0, 0.0, 0.0, 0.0, 0.0, 0.0, 0.0, 0.7105, 0.0, 1.0, 0.0, 1.0, 0.0, 0.7105, 0.0, 0.0, 0.0, 0.0, 0.0, 0.0, 0.0, 0.0, 0.0, 0.0, 0.0, 0.0, 0.0, 0.0, 0.0, 0.0, 0.0, 0.7105, 0.0, 1.0, 0.0, 1.0, 0.0, 0.7105, 0.0, 0.0, 0.0, 0.3069, 0.0, 0.3069, 0.0, 0.0, 0.0, 0.3069, 0.0, 0.7105, 0.0, 0.7105, 0.0, 0.3069, 0.0, 0.3069, 0.0, 0.7105, 0.0, 0.7105, 0.0, 0.3069, 0.0, 0.0, 0.0, 0.3069, 0.0, 0.3069, 0.0, 0.0, 0.0, 0.7105, 0.0, 1.0, 0.0, 1.0, 0.0, 0.7105, 0.0, 0.0, 0.0, 0.0, 0.0, 0.0, 0.0, 0.0, 0.0, 0.0, 0.0, 0.0, 0.0, 0.0, 0.0, 0.0, 0.0, 0.0, 0.0, 0.0, 0.0, 0.0, 0.0, 0.0, 0.0, 0.3069, 0.0, 0.7105, 0.0, 0.7105, 0.0, 0.3069, 0.0, 0.0, 0.0, 0.3069, 0.0, 0.3069, 0.0, 0.0, 0.0, 0.7105, 0.0, 1.0, 0.0, 1.0, 0.0, 0.7105, 0.0, 0.0, 0.0, 0.0, 0.0, 0.0, 0.0, 0.0, 0.0, 0.7105, 0.0, 1.0, 0.0, 1.0, 0.0, 0.7105, 0.0, 0.0, 0.0, 0.0, 0.0, 0.0, 0.0, 0.0, 0.0, 0.3069, 0.0, 0.7105, 0.0, 0.7105, 0.0, 0.3069, 0.0, 0.0, 0.0, 0.3069, 0.0, 0.3069, 0.0, 0.0, 0.0, 0.0, 0.0, 0.0, 0.0, 0.0, 0.0, 0.0, 0.0, 0.7105, 0.0, 1.0, 0.0, 1.0, 0.0, 0.7105, 0.0, 0.0, 0.0, 0.0, 0.0, 0.0, 0.0, 0.0, 0.0, 0.3069, 0.0, 0.7105, 0.0, 0.7105, 0.0, 0.3069, 0.0, 0.0, 0.0, 0.3069, 0.0, 0.3069, 0.0, 0.0, 0.0, 0.0, 0.0, 0.0, 0.0, 0.0, 0.0, 0.0, 0.0, 0.0, 0.0, 0.0, 0.0, 0.0, 0.0, 0.0, 0.0, 0.0, 0.0, 0.3069, 0.0, 0.3069, 0.0, 0.0, 0.0, 0.3069, 0.0, 0.7105, 0.0, 0.7105, 0.0, 0.3069, 0.0, 0.0, 0.0, 0.0, 0.0, 0.0, 0.0, 0.0, 0.0, 0.7105, 0.0, 1.0, 0.0, 1.0, 0.0, 0.7105, 0.0, 0.7105, 0.0, 1.0, 0.0, 1.0, 0.0, 0.7105, 0.0, 0.0, 0.0, 0.0, 0.0, 0.0, 0.0, 0.0, 0.0, 0.3069, 0.0, 0.7105, 0.0, 0.7105, 0.0, 0.3069, 0.0, 0.0, 0.0, 0.3069, 0.0, 0.3069, 0.0, 0.0, 0.0, 0.0, 0.0, 0.0, 0.0, 0.0, 0.0, 0.0, 0.0, 0.3069, 0.0, 0.7105, 0.0, 0.7105, 0.0, 0.3069, 0.0, 0.0, 0.0, 0.0, 0.0, 0.0, 0.0, 0.0, 0.0, 0.7105, 0.0, 1.0, 0.0, 1.0, 0.0, 0.7105, 0.0, 0.0, 0.0, 0.0, 0.0, 0.0, 0.0, 0.0, 0.0, 0.0, 0.0, 0.3069, 0.0, 0.3069, 0.0, 0.0, 0.0, 0.3069, 0.5, 0.3069, 0.5, 0.7105, 0.0, 0.7105, 0.0, 0.0, 0.5, 0.0, 0.5, 0.3069, 0.0, 0.3069, 0.0, 0.0, 0.0, 0.0, 0.0, 0.0, 0.0, 0.0, 0.0, 0.7105, 0.5, 0.7105, 0.5, 1.0, 0.0, 1.0, 0.0, 0.0, 0.0, 0.0, 0.0, 0.0, 0.0, 0.0, 1.0, 0.7105, 1.0, 0.3069, 1.0, 0.3069, 1.0, 0.7105, 1.0, 1.0, 1.0, 0.7105, 1.0, 0.7105, 1.0, 1.0, 0.0, 0.0, 0.0, 0.0, 0.0, 0.0, 0.0, 0.0, 0.0, 0.0, 0.0, 0.0, 0.0, 0.0, 0.0, 0.0, 1.0, 0.3069, 1.0, 0.0, 1.0, 0.0, 1.0, 0.3069, 1.0, 0.322, 1.0, 0.3144, 1.0, 0.0, 1.0, 0.0, 1.0, 0.6436, 1.0, 0.6771, 1.0, 0.3144, 1.0, 0.322, 1.0, 1.0, 1.0, 0.7105, 1.0, 0.6771, 1.0, 1.0, 0.0, 0.0, 0.0, 0.0, 0.0, 0.0, 0.0, 0.0, 0.0, 0.0, 0.0, 0.0, 0.0, 0.0, 0.0, 0.0, 0.0, 0.0, 0.0, 0.0, 0.0, 0.0, 0.0, 0.0, 0.0, 0.0, 0.0, 0.0, 0.0, 0.0, 0.0, 0.0, 1.0, 0.0, 1.0, 1.0, 1.0, 1.0, 1.0, 0.0, 1.0, 0.0, 1.0, 1.0, 1.0, 1.0, 1.0, 0.0, 0.0, 0.0, 0.0, 0.0, 0.0, 0.0, 0.0, 0.0, 0.0, 0.0, 0.0, 0.0, 0.0, 0.0, 0.0, 0.0, 0.0, 0.0, 0.0, 0.0, 0.0, 0.0, 0.0, 0.0, 0.0, 0.0, 0.0, 0.0, 0.0, 0.0, 0.0, 0.0, 1.0, 0.0, 1.0, 1.0, 1.0, 1.0, 1.0, 0.0, 1.0, 0.0, 1.0, 1.0, 1.0, 1.0, 1.0, 0.0, 0.0, 0.0, 0.0, 0.0, 0.0, 0.0, 0.0, 0.0, 0.0, 0.0, 0.0, 0.0, 0.0, 0.0, 0.0, 0.0, 0.0, 0.0, 0.0, 0.0, 0.0, 0.0, 0.0, 0.0, 1.0, 0.0, 1.0, 1.0, 1.0, 1.0, 1.0, 0.0, 0.0, 0.0, 0.0, 0.0, 0.0, 0.0, 0.0, 0.0, 0.0, 0.0, 0.0, 0.0, 0.0, 0.0, 0.0, 0.0, 1.0, 0.0, 1.0, 1.0, 1.0, 1.0, 1.0, 0.0, 0.0, 0.0, 0.0, 0.0, 0.0, 0.0, 0.0, 0.0, 0.0, 0.0, 0.0, 0.0, 0.0, 0.0, 0.0, 0.0, 0.0, 0.0, 0.0, 0.0, 0.0, 0.0, 0.0, 0.0, 1.0, 0.0, 1.0, 1.0, 1.0, 1.0, 1.0, 0.0, 0.0, 0.0, 0.0, 0.0, 0.0, 0.0, 0.0, 0.0, 1.0, 1.0, 1.0, 1.0, 1.0, 1.0, 0.0, 0.0, 0.0, 0.0, 0.0, 0.0, 0.0, 0.0, 1.0, 1.0, 1.0, 1.0, 1.0, 1.0, 1.0, 1.0, 1.0, 1.0, 1.0, 1.0, 1.0, 1.0, 1.0, 1.0, 0.0, 0.0, 0.0, 0.0, 0.0, 0.0, 0.0, 0.0, 0.0, 0.0, 0.0, 0.0, 0.0, 0.0, 0.0, 0.0, 0.0, 0.0, 0.0, 0.0, 0.0, 0.0, 0.0, 0.0, 0.0, 0.0, 0.0, 0.0, 0.0, 0.0, 0.0, 0.0, 1.0, 1.0, 1.0, 1.0, 1.0, 1.0, 1.0, 1.0, 0.0, 0.0, 0.0, 0.0, 0.0, 0.0, 0.0, 0.0, 0.0, 0.0, 0.0, 0.0, 0.0, 0.0, 0.0, 0.0, 0.0, 0.0, 0.0, 0.0, 0.0, 0.0, 0.0, 0.0, 0.0, 0.0, 0.0, 0.0, 0.0, 0.0, 0.0, 0.0, 0.0, 0.0, 0.0, 0.0, 0.0, 0.0, 0.0, 0.0, 0.0, 0.0, 0.0, 0.0, 0.0, 0.0, 0.0, 0.0, 0.0, 0.0, 0.0, 0.0, 0.0, 0.0, 0.0, 0.0, 0.0, 0.0, 0.0, 0.0, 0.0, 0.0, 0.0, 0.0, 0.0, 0.0, 0.0, 0.0, 0.0, 0.0, 0.0, 0.0, 0.0, 0.0, 0.0, 0.0, 0.0, 0.0, 0.0, 0.0, 0.0, 0.0, 0.0, 0.0, 0.0, 0.0, 0.0, 0.0, 0.0, 0.0, 0.0, 0.0, 0.0, 0.0, 0.0, 0.0, 0.0, 0.0, 0.0, 0.0, 0.0, 0.0, 0.0, 0.0, 0.0, 0.0, 0.0, 0.0, 0.0, 0.0, 0.0, 0.0, 0.0, 0.0, 0.0, 0.0, 0.0, 0.0, 0.0, 0.0, 0.0, 0.0, 0.0, 0.0, 0.0, 0.0, 0.0, 0.0, 0.0, 0.0, 0.0, 0.0, 0.0, 0.0, 0.0, 0.0, 0.0, 0.0, 0.0, 0.0, 0.0, 0.0, 0.0, 0.0, 0.0, 0.0, 0.0, 0.0, 0.0, 0.0, 0.0, 0.0, 0.0, 0.0, 0.0, 0.0, 0.0, 0.0, 0.0, 0.0, 0.0, 0.0, 0.0, 0.0, 0.0, 0.0, 0.0, 0.0, 0.0, 0.0, 0.0, 0.0, 0.0, 0.0, 0.0, 0.0, 0.0, 0.0, 0.0, 0.0, 0.0, 0.0, 0.0, 0.0, 0.0, 0.0, 0.0, 0.0, 0.0, 0.0, 0.0, 0.0, 0.0, 0.0, 0.0, 0.0, 0.0, 0.0, 0.0, 0.0, 0.0, 0.0, 0.0, 0.0, 0.0, 0.0, 0.0, 0.0, 0.0, 0.0, 0.0, 0.0, 0.0, 0.0, 0.0, 0.0, 0.0, 0.0, 0.0, 0.0, 0.0, 0.0, 0.0, 0.0, 0.0, 0.0, 0.0, 0.0, 0.0, 0.0, 0.0, 0.0, 0.0, 0.0, 0.0, 0.0, 0.0, 0.0, 0.0, 0.0, 0.0, 0.0, 0.0, 0.0, 0.0, 0.0, 0.0, 0.0, 0.0, 0.0, 0.0, 0.0, 0.0, 0.0, 0.0, 0.0, 0.0, 0.0, 0.0, 0.0, 0.0, 0.0, 0.0, 0.0, 0.0, 0.0, 0.0, 0.0, 0.0, 0.0, 0.0, 0.0, 0.0, 0.0, 0.0, 0.0, 0.0, 0.0, 0.0, 0.0, 0.0, 0.0, 0.0, 0.0, 0.0, 0.0, 0.0, 0.0, 0.0, 0.0, 0.0, 0.0, 0.0, 0.0, 0.0, 0.0, 0.0, 0.0, 0.0, 0.0, 0.0, 0.0, 0.0, 0.0, 0.0, 0.0, 0.0, 0.0, 0.0, 0.0, 0.0, 0.0, 0.0, 0.0, 0.0, 0.0, 0.0, 0.0, 0.0, 0.0, 0.0, 0.0, 0.0, 0.0, 0.0, 0.0, 0.0, 0.0, 0.0, 0.0, 0.0, 0.0, 0.0, 0.0, 0.0, 0.0, 0.0, 0.0, 0.0, 0.0, 0.0, 0.0, 0.0, 0.0, 0.0, 0.0, 0.0, 0.0, 0.0, 0.0, 0.0, 0.0, 0.0, 0.0, 0.0, 0.0, 0.0, 0.0, 0.0, 0.0, 0.0, 0.0, 0.0, 0.0, 0.0, 0.0, 0.0, 0.0, 0.0, 0.0, 0.0, 0.0, 0.0, 0.0, 0.0, 0.0, 0.0, 0.0, 0.0, 0.0, 0.0, 0.0, 0.0, 0.0, 0.0, 0.0, 0.0, 0.0, 0.0, 0.0, 0.0, 0.0, 0.0, 0.0, 0.0, 0.0, 0.0, 0.0, 0.0, 0.0, 0.0, 0.0, 0.0, 0.0, 0.0, 0.0, 0.0, 0.0, 0.0, 0.0, 0.0, 0.0, 0.0, 0.0, 0.0, 0.0, 0.0, 0.0, 0.0, 0.0, 0.0, 0.0, 0.0, 0.0, 0.0, 0.0, 0.0, 0.0, 0.0, 0.0, 0.0, 0.0, 0.0, 0.0, 0.0, 0.0, 0.0, 0.0, 0.0, 0.0, 0.0, 0.0, 0.0, 0.0, 0.0, 0.0, 0.0, 0.0, 0.0, 0.0, 0.0, 0.0, 0.0, 0.0, 0.0, 0.0, 0.0, 0.0, 0.0, 0.0, 0.0, 0.0, 0.0, 0.0, 0.0, 0.0, 0.0, 0.0, 0.0, 0.0, 0.0, 0.0, 0.0, 0.0, 0.0, 0.0, 0.0, 0.0, 0.0, 0.0, 0.0, 0.0, 0.0, 0.0, 0.0, 0.0, 0.0, 0.0, 0.0, 0.0, 0.0, 0.0, 0.0, 0.0, 0.0, 0.0, 0.0, 0.0, 0.0, 0.0, 0.0, 0.0, 0.0, 0.0, 0.0, 0.0, 0.0, 0.0, 0.0, 0.0, 0.0, 0.0, 0.0, 0.0, 0.0, 0.0, 0.0, 0.0, 0.0, 0.0, 0.0, 0.0, 0.0, 0.0, 0.0, 0.0, 0.0, 0.0, 0.0, 0.0, 0.0, 0.0, 0.0, 0.0, 0.0, 0.0, 0.0, 0.0, 0.0, 0.0, 0.0, 0.0, 0.0, 0.0, 0.0, 0.0, 0.0, 0.0, 0.0, 0.0, 0.0, 0.0, 0.0, 0.0, 0.0, 0.0, 0.0, 0.0, 0.0, 0.0, 0.0, 0.0, 0.0, 0.0, 0.0, 0.0, 0.0, 0.0, 0.0, 0.0, 0.0, 0.0, 0.0, 0.0, 0.0, 0.0, 0.0, 0.0, 0.0, 0.0, 0.0, 0.0, 0.0, 0.0, 0.0, 0.0, 0.0, 0.0, 0.0, 0.0, 0.0, 0.0, 0.0, 0.0, 0.0, 0.0, 0.0, 0.0, 0.0, 0.0, 0.0, 0.0, 0.0, 0.0, 0.0, 0.0, 0.0, 0.0, 0.0, 0.0, 0.0, 0.0, 0.0, 0.0, 0.0, 0.0, 0.0, 0.0, 0.0, 0.0, 0.0, 0.0, 0.0, 0.0, 0.0, 0.0, 0.0, 0.0, 0.0, 0.0, 0.0, 0.0, 0.0, 0.0, 0.0, 0.0, 0.0, 0.0, 0.0, 0.0, 0.0, 0.0, 0.0, 0.0, 0.0, 0.0, 0.0, 0.0, 0.0, 0.0, 0.0, 0.0, 0.0, 0.0, 0.0, 0.0, 0.0, 0.0, 0.0, 0.0, 0.0, 0.0, 0.0, 0.0, 0.0, 0.0, 0.0, 0.0, 0.0, 0.0, 0.0, 0.0, 0.0, 0.0, 0.0, 0.0, 0.0, 0.0, 0.0, 0.7105, 0.0, 0.3069, 0.0, 0.3069, 0.0, 0.0, 0.0, 0.0, 0.0, 0.0, 0.0, 0.0, 0.0, 0.0, 0.0, 0.0, 0.0, 0.0, 0.0, 0.0, 0.0, 0.0, 0.0, 0.0, 0.0, 0.0, 0.0, 0.0, 0.0, 0.0, 0.0, 0.0, 0.0, 0.0, 0.0, 0.0, 0.0, 0.0, 0.0, 0.0, 0.0, 0.0, 0.0, 0.0, 0.0, 0.0, 0.0, 0.0, 0.0, 0.0, 0.0, 0.0, 0.0, 0.0, 0.0, 0.0, 0.0, 0.0, 0.0, 0.0, 0.0, 0.0, 0.0, 0.0, 0.0, 0.0, 0.0, 0.0, 0.0, 0.0, 0.0, 0.0, 0.0, 0.0, 0.0, 0.0, 0.0, 0.0, 0.0, 0.0, 0.0, 0.0, 0.0, 0.0, 0.0, 0.0, 0.0, 0.0, 0.0, 0.0, 0.0, 0.0, 0.0, 0.0, 0.0, 0.0, 0.0, 0.0, 0.0, 0.0, 0.0, 0.0, 0.0, 0.0, 0.0, 0.0, 0.0, 0.0, 0.0, 0.0, 0.0, 0.0, 0.0, 0.0, 0.0, 0.0, 0.0, 0.0, 0.0, 0.0, 0.0, 0.0, 0.0, 0.0, 0.0, 0.0, 0.0, 0.0, 0.0, 0.0, 0.0, 0.0, 0.0, 0.0, 0.0, 0.0, 0.0, 0.0, 0.0, 0.0, 0.0, 0.0, 0.0, 0.0, 0.0, 0.0, 0.0, 0.0, 0.0, 0.0, 0.0, 0.0, 0.0, 0.0, 0.0, 0.0, 0.0, 0.0, 0.0, 0.0, 0.0, 0.0, 0.0, 0.0, 0.0, 0.0, 0.0, 0.0, 0.0, 0.0, 0.0, 0.0, 0.0, 0.0, 0.0, 0.0, 0.0, 0.0, 0.0, 0.0, 0.0, 0.0, 0.0, 0.0, 0.0, 0.0, 0.0, 0.0, 0.0, 0.0, 0.0, 0.0, 0.0, 0.0, 0.0, 0.0, 0.0, 0.0, 0.0, 0.0, 0.0, 0.0, 0.0, 0.0, 0.0, 0.0, 0.0, 0.0, 0.0, 0.0, 0.0, 0.0, 0.0, 0.0, 0.0, 0.0, 0.0, 0.0, 0.0, 0.0, 0.0, 0.0, 0.0, 0.0, 0.0, 0.0, 0.0, 0.0, 0.0, 0.0, 0.0, 0.0, 0.0, 0.0, 0.0, 0.0, 0.0, 0.0, 0.0, 0.0, 0.0, 0.0, 0.0, 0.0, 0.0, 0.0, 0.0, 0.0, 0.0, 0.0, 0.0, 0.0, 0.0, 0.0, 0.0, 0.0, 0.0, 0.0, 0.0, 0.0, 0.0, 0.0, 0.0, 0.0, 0.0, 0.0, 0.0, 0.0, 0.0, 0.0, 0.0, 0.0, 0.0, 0.0, 0.0, 0.0, 0.0, 0.0, 0.0, 0.0, 0.0, 0.0, 0.0, 0.0, 0.0, 0.0, 0.0, 0.0, 0.0, 0.0, 0.0, 0.0, 0.0, 0.0, 0.0, 0.0, 0.0, 0.0, 0.0, 0.0, 0.0, 0.0, 0.0, 0.0, 0.0, 0.0, 0.0, 0.0, 0.0, 0.0, 0.0, 0.0, 0.0, 0.0, 0.0, 0.0, 0.0, 0.0, 0.0, 0.0, 0.0, 0.0, 0.0, 0.0, 0.0, 0.0, 0.0, 0.0, 0.0, 0.0, 0.0, 0.0, 0.0, 0.0, 0.0, 0.0, 0.0, 0.0, 0.0, 0.0, 0.0, 0.0, 0.0, 0.0, 0.0, 0.0, 0.0, 0.0, 0.0, 0.0, 0.0, 0.0, 0.0, 0.0, 0.0, 0.0, 0.0, 0.0, 0.0, 0.0, 0.0, 0.0, 0.0, 0.0, 0.0, 0.0, 0.0, 0.0, 0.0, 0.0, 0.0, 0.0, 0.0, 0.0, 0.0, 0.0, 0.0, 0.0, 0.0, 0.0, 0.0, 0.0, 0.0, 0.0, 0.0, 0.0, 0.0, 0.0, 0.0, 0.0, 0.0, 0.0, 0.0, 0.0, 0.0, 0.0, 0.0, 0.0, 0.0, 0.0, 0.0, 0.0, 0.0, 0.0, 0.0, 0.0, 0.0, 0.0, 0.0, 0.0, 0.0, 0.0, 0.0, 0.0, 0.0, 0.0, 0.0, 0.0, 0.0, 0.0, 0.0, 0.0, 0.0, 0.0, 0.0, 0.0, 0.0, 0.0, 0.0, 0.0, 0.0, 0.0, 0.0, 0.0, 0.0, 0.0, 0.0, 0.0, 0.0, 0.0, 0.0, 0.0, 0.0, 0.0, 0.0, 0.0, 0.0, 0.0, 0.0, 0.0, 0.0, 0.0, 0.0, 0.0, 0.0, 0.0, 0.0, 0.0, 0.0, 0.0, 0.0, 0.0, 0.0, 0.0, 0.0, 0.0, 0.0, 0.0, 0.0, 0.0, 0.0, 0.0, 0.0, 0.0, 0.0, 0.0, 0.0, 0.0, 0.0, 0.0, 0.0, 0.0, 0.0, 0.0, 0.0, 0.0, 0.0, 0.0, 0.0, 0.0, 0.0, 0.0, 0.0, 0.0, 0.0, 0.0, 0.0, 0.0, 0.0, 0.0, 0.0, 0.0, 0.0, 0.0, 0.0, 0.0, 0.0, 0.0, 0.0, 0.0, 0.0, 0.0, 0.0, 0.0, 0.0, 0.0, 0.0, 0.0, 0.0, 0.0, 0.0, 0.0, 0.0, 0.0, 0.0, 0.0, 0.0, 0.0, 0.0, 0.0, 0.0, 0.0, 0.0, 0.0, 0.0, 0.0, 0.0, 0.0, 0.0, 0.0, 0.0, 0.0, 0.0, 0.0, 0.0, 0.0, 0.0, 0.0, 0.0, 0.0, 0.0, 0.0, 0.0, 0.0, 0.0, 0.0, 0.0, 0.0, 0.0, 0.0, 0.0, 0.0, 0.0, 0.0, 0.0, 0.0, 0.0, 0.0, 0.0, 0.0, 0.0, 0.0, 0.0, 0.0, 0.0, 0.0, 0.0, 0.0, 0.0, 0.0, 0.0, 0.0, 0.0, 0.0, 0.0, 0.0, 0.0, 0.0, 0.0, 0.0, 0.0, 0.0, 0.0, 0.0, 0.0, 0.0, 0.0, 0.0, 0.0, 0.0, 0.0, 0.0, 0.0, 0.0, 0.0, 0.0, 0.0, 0.0, 0.0, 0.0, 0.0, 0.0, 0.0, 0.0, 0.0, 0.0, 0.0, 0.0, 0.0, 0.0, 0.0, 0.0, 0.0, 0.0, 0.0, 0.0, 0.0, 0.0, 0.0, 0.0, 0.0, 0.0, 0.0, 0.0, 0.0, 0.0, 0.0, 0.0, 0.0, 0.0, 0.0, 0.0, 0.0, 0.0, 0.0, 0.0, 0.0, 0.0, 0.0, 0.0, 0.0, 0.0, 0.0, 0.0, 0.0, 0.0, 0.0, 0.0, 0.0, 0.0, 0.0, 0.0, 0.0, 0.0, 0.0, 0.0, 0.0, 0.0, 0.0, 0.0, 0.0, 0.0, 0.0, 0.0])
me_plane.use_remesh_fix_poles = True
me_plane.use_remesh_preserve_attributes = False
me_plane.update()

# ---- objects
ob_empty = bpy.data.objects.new('Empty', None)
ob_empty_001 = bpy.data.objects.new('Empty.001', None)
ob_crock = bpy.data.objects.new('crock', me_plane)
ob_empty_002 = bpy.data.objects.new('Empty.002', None)
ob_empty_003 = bpy.data.objects.new('Empty.003', None)

# ---- transforms, parenting, visibility, modifiers, constraints
ob_empty.location = (-0.4069, 0.6694, 0.0)
ob_empty.empty_display_type = 'IMAGE'
ob_empty.empty_display_size = 5.0
ob_empty_001.location = (-0.4069, -0.0005468, -0.6694)
ob_empty_001.rotation_euler = (1.571, 0.0, 0.0)
ob_empty_001.empty_display_type = 'IMAGE'
ob_empty_001.empty_display_size = 5.0
ob_crock.location = (0.0, 0.0, 0.0)
ob_crock.rotation_euler = (1.571, 0.0, 0.0)
_m = ob_crock.modifiers.new('Mirror', 'MIRROR')
_m.use_axis = (False, False, True)
ob_empty_002.location = (-3.084, 1.711, -0.1603)
ob_empty_002.rotation_euler = (1.292, 3.168e-07, 0.9006)
ob_empty_002.empty_display_type = 'IMAGE'
ob_empty_002.empty_display_size = 4.915
ob_empty_002.empty_image_offset = (-0.5, -0.5086)
ob_empty_003.location = (-3.044, -2.359, -0.001688)
ob_empty_003.rotation_euler = (1.312, 2.042e-07, 2.164)
ob_empty_003.empty_display_type = 'IMAGE'
ob_empty_003.empty_display_size = 5.0

# ---- collection membership
col_collection.objects.link(ob_empty)
col_collection.objects.link(ob_empty_001)
col_collection.objects.link(ob_crock)
col_collection.objects.link(ob_empty_002)
col_collection.objects.link(ob_empty_003)

# ---- scene / render settings (as saved in the file)
scene.frame_start = 1; scene.frame_end = 250; scene.frame_set(1)
scene.render.engine = 'BLENDER_EEVEE_NEXT'
scene.cycles.use_denoising = False
scene.cycles.samples = 128
scene.cycles.sampling_pattern = 'TABULATED_SOBOL'
scene.cycles.use_adaptive_sampling = False
scene.cycles.use_light_tree = False
scene.view_settings.view_transform = 'Filmic'
bpy.context.view_layer.update()

# ---- added for rendering (the .blend has no active camera and no usable light): camera, sun
cam_auto = bpy.data.cameras.new('AutoCamera')
cam_auto.lens = 50.0
cam_auto.sensor_width = 36.0
cam_auto.clip_end = 1000.0
ob_auto_camera = bpy.data.objects.new('AutoCamera', cam_auto)
scene.collection.objects.link(ob_auto_camera)
ob_auto_camera.location = (3.81119, -4.99661, 3.26284)
ob_auto_camera.rotation_euler = (1.09748, -7.21219e-08, 0.694738)
scene.camera = ob_auto_camera
light_auto_sun = bpy.data.lights.new('AutoSun', 'SUN')
light_auto_sun.energy = 3.0
light_auto_sun.angle = 0.0523599
ob_auto_sun = bpy.data.objects.new('AutoSun', light_auto_sun)
scene.collection.objects.link(ob_auto_sun)
ob_auto_sun.rotation_euler = (0.872665, 0.174533, 0.523599)
bpy.context.view_layer.update()
